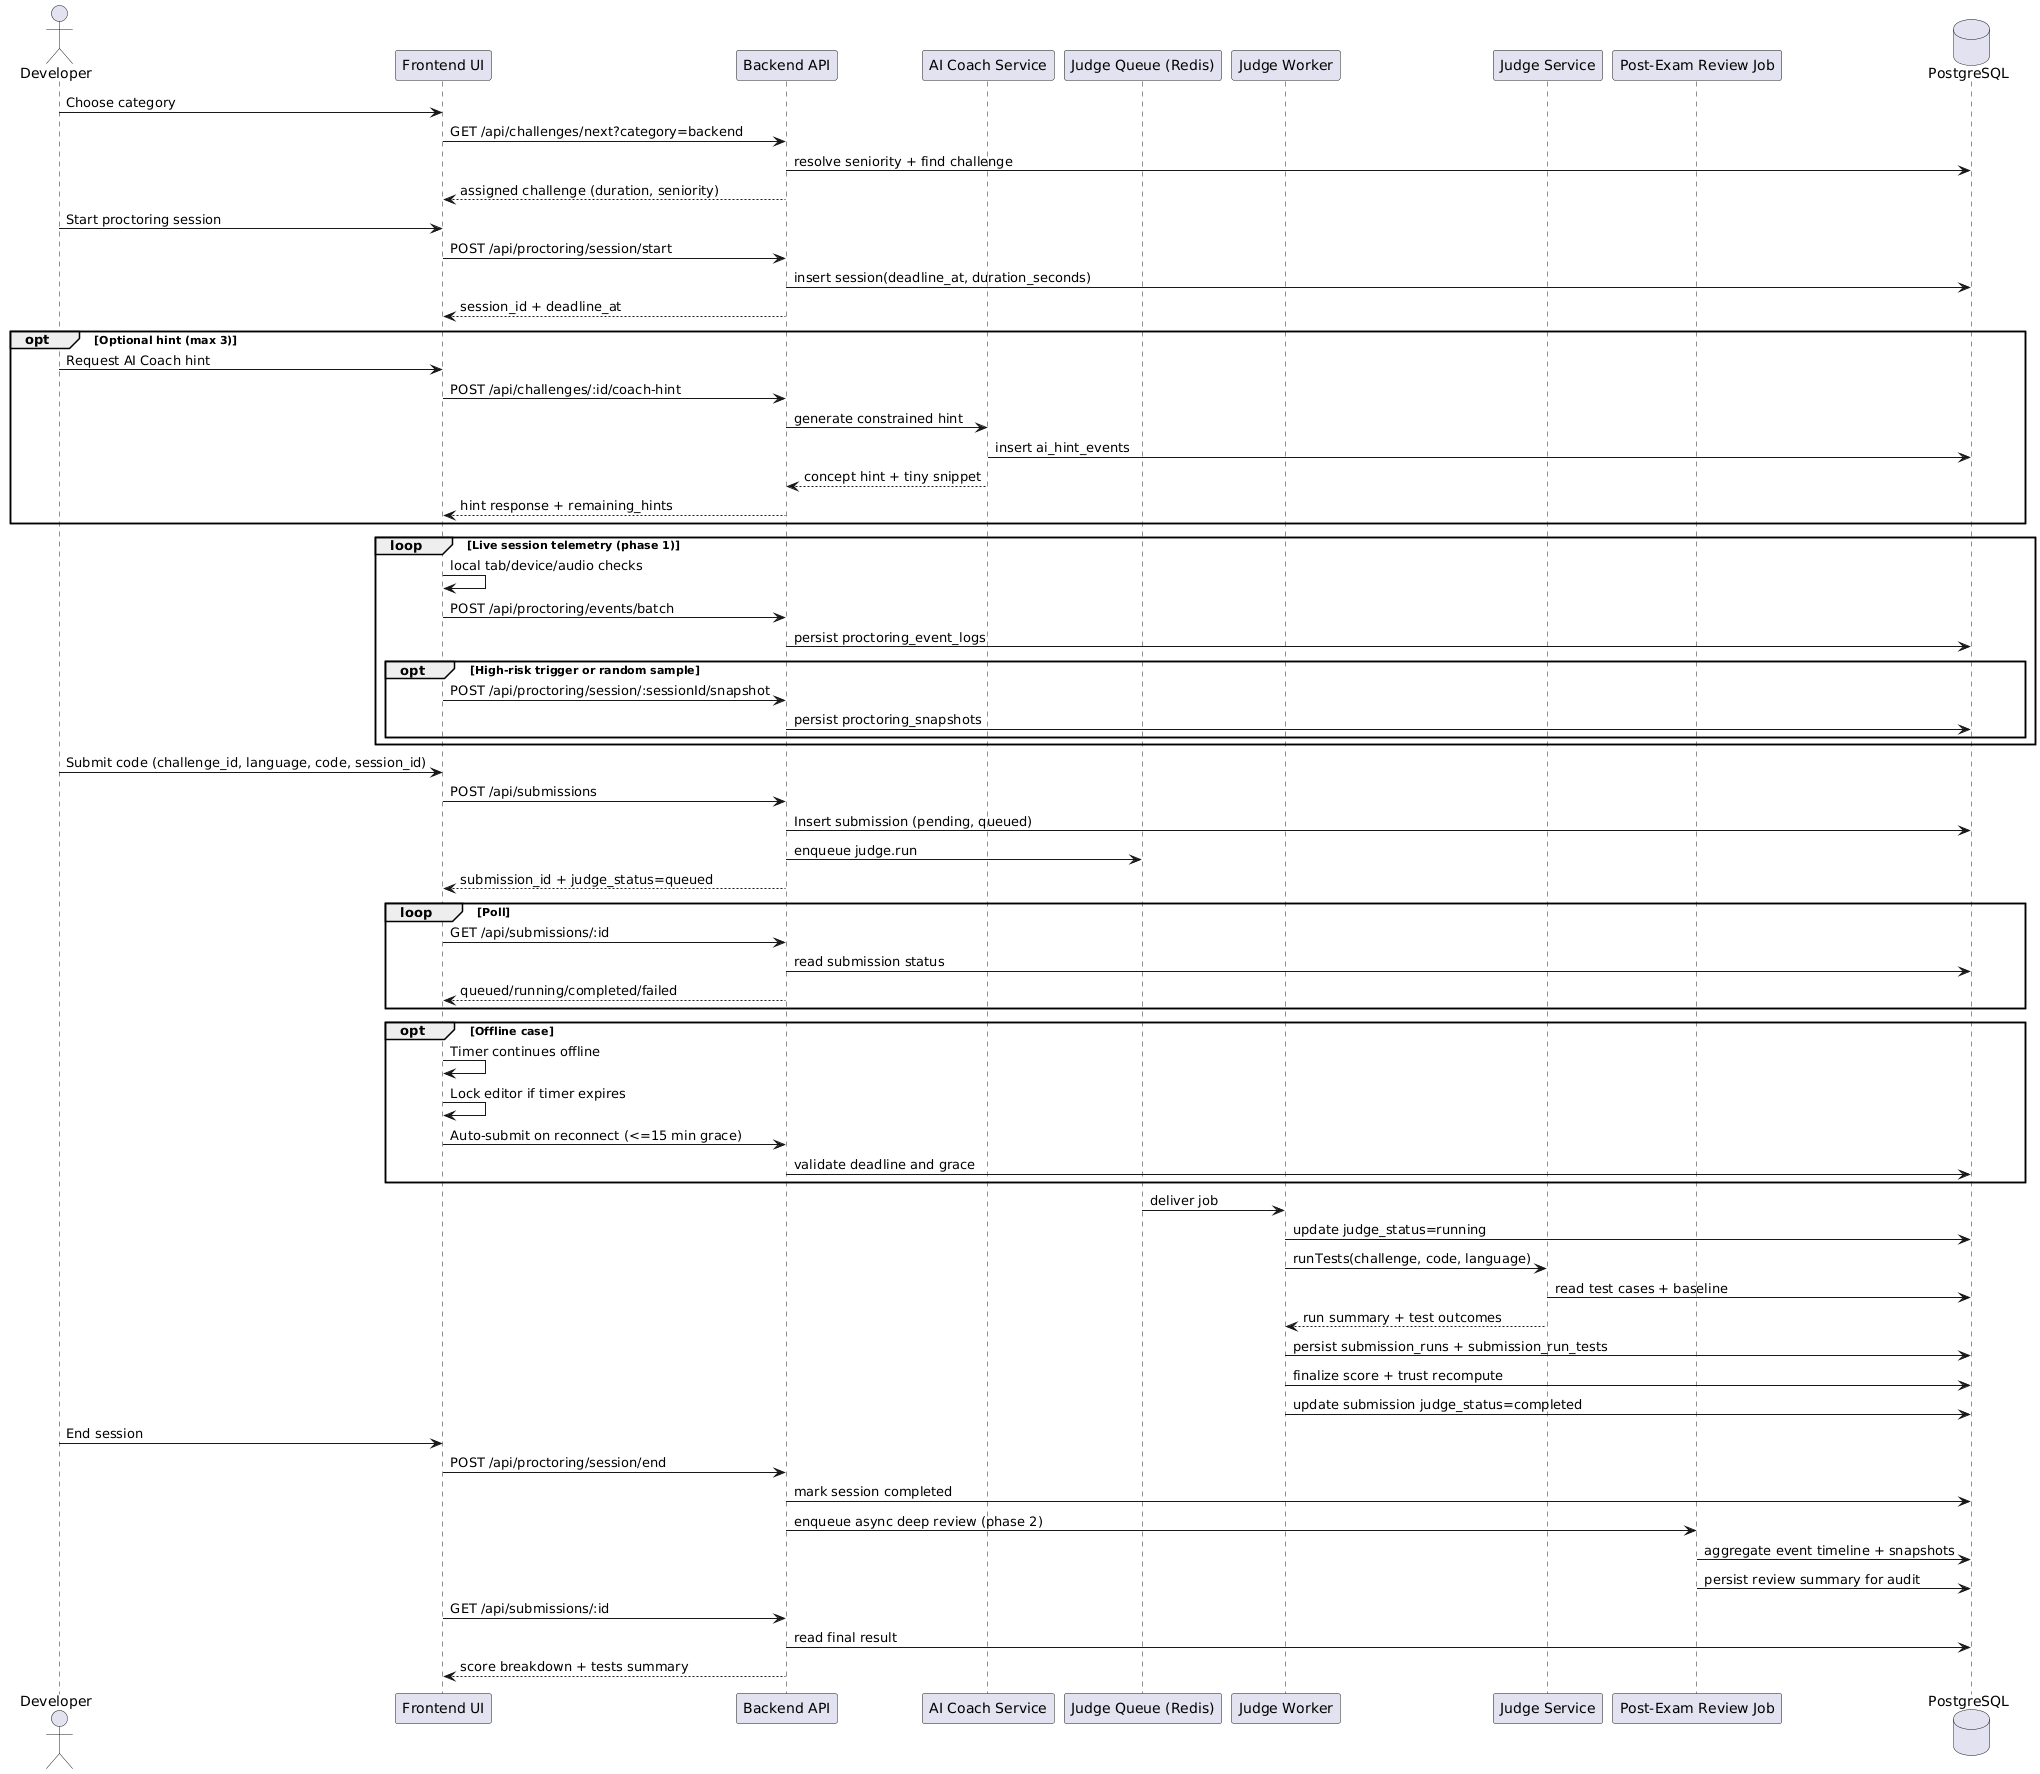

The diagram above was rendered by PlantUML. Its source (embedded in the PNG):
@startuml
actor Developer
participant "Frontend UI" as FE
participant "Backend API" as API
participant "AI Coach Service" as Coach
participant "Judge Queue (Redis)" as Q
participant "Judge Worker" as W
participant "Judge Service" as J
participant "Post-Exam Review Job" as Review
database "PostgreSQL" as DB

Developer -> FE: Choose category
FE -> API: GET /api/challenges/next?category=backend
API -> DB: resolve seniority + find challenge
API --> FE: assigned challenge (duration, seniority)

Developer -> FE: Start proctoring session
FE -> API: POST /api/proctoring/session/start
API -> DB: insert session(deadline_at, duration_seconds)
API --> FE: session_id + deadline_at

opt Optional hint (max 3)
  Developer -> FE: Request AI Coach hint
  FE -> API: POST /api/challenges/:id/coach-hint
  API -> Coach: generate constrained hint
  Coach -> DB: insert ai_hint_events
  Coach --> API: concept hint + tiny snippet
  API --> FE: hint response + remaining_hints
end

loop Live session telemetry (phase 1)
  FE -> FE: local tab/device/audio checks
  FE -> API: POST /api/proctoring/events/batch
  API -> DB: persist proctoring_event_logs
  opt High-risk trigger or random sample
    FE -> API: POST /api/proctoring/session/:sessionId/snapshot
    API -> DB: persist proctoring_snapshots
  end
end

Developer -> FE: Submit code (challenge_id, language, code, session_id)
FE -> API: POST /api/submissions
API -> DB: Insert submission (pending, queued)
API -> Q: enqueue judge.run
API --> FE: submission_id + judge_status=queued

loop Poll
  FE -> API: GET /api/submissions/:id
  API -> DB: read submission status
  API --> FE: queued/running/completed/failed
end

opt Offline case
  FE -> FE: Timer continues offline
  FE -> FE: Lock editor if timer expires
  FE -> API: Auto-submit on reconnect (<=15 min grace)
  API -> DB: validate deadline and grace
end

Q -> W: deliver job
W -> DB: update judge_status=running
W -> J: runTests(challenge, code, language)
J -> DB: read test cases + baseline
J --> W: run summary + test outcomes
W -> DB: persist submission_runs + submission_run_tests
W -> DB: finalize score + trust recompute
W -> DB: update submission judge_status=completed

Developer -> FE: End session
FE -> API: POST /api/proctoring/session/end
API -> DB: mark session completed
API -> Review: enqueue async deep review (phase 2)
Review -> DB: aggregate event timeline + snapshots
Review -> DB: persist review summary for audit

FE -> API: GET /api/submissions/:id
API -> DB: read final result
API --> FE: score breakdown + tests summary
@enduml